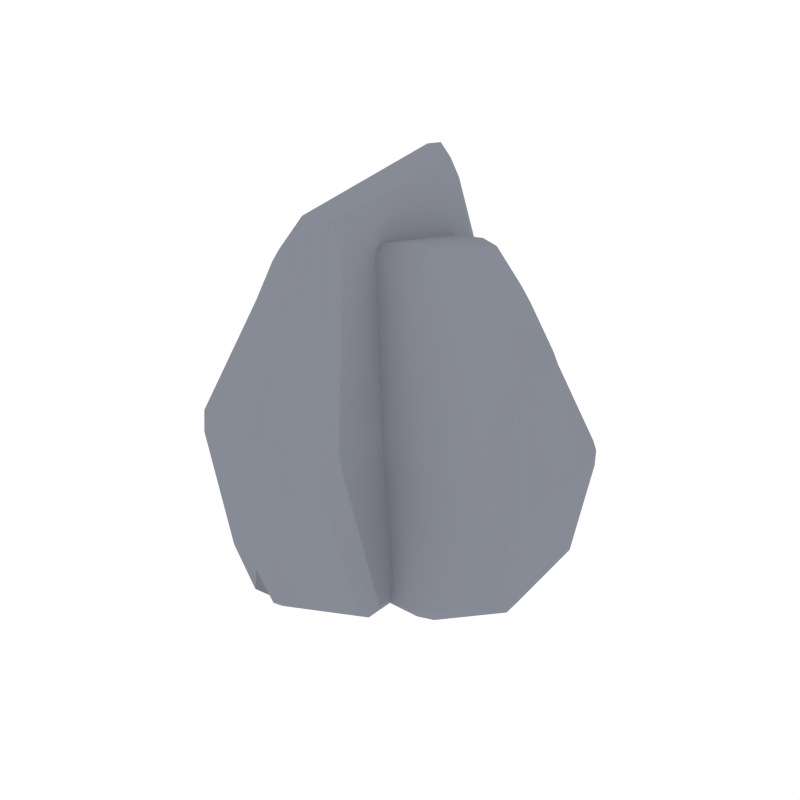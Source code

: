 # Source: Rock_2.blend  (saved by Blender 2.79.0; exported with 4.5.12 LTS)
import bpy
from mathutils import Matrix  # noqa: F401  (used for matrix-valued properties, if any)

bpy.ops.wm.read_factory_settings(use_empty=True)
scene = bpy.context.scene
scene.name = 'Scene'

# ---- collections
col_collection_1 = bpy.data.collections.new('Collection 1'); scene.collection.children.link(col_collection_1)

# ---- materials (node trees are filled in below, after node groups)
mat_rock_grey = bpy.data.materials.new('Rock_Grey')
mat_rock_grey.alpha_threshold = 0.0
mat_rock_grey.diffuse_color = (0.2442, 0.2583, 0.3032, 1.0)
mat_rock_grey.roughness = 0.5

# ---- node groups
ng_auto_smooth = bpy.data.node_groups.new('Auto Smooth', 'GeometryNodeTree')
_s = ng_auto_smooth.interface.new_socket(name='Geometry', in_out='OUTPUT', socket_type='NodeSocketGeometry')
_s = ng_auto_smooth.interface.new_socket(name='Geometry', in_out='INPUT', socket_type='NodeSocketGeometry')
_s = ng_auto_smooth.interface.new_socket(name='Angle', in_out='INPUT', socket_type='NodeSocketFloat')
_s.subtype = 'ANGLE'
_s.min_value = 0.0
_s.max_value = 3.142
ng_auto_smooth.is_modifier = True
_N = ng_auto_smooth.nodes; _L = ng_auto_smooth.links
n0 = _N.new('NodeGroupOutput'); n0.name = 'Group Output'; n0.location = (480, -100)
n1 = _N.new('NodeGroupInput'); n1.name = 'Group Input'; n1.location = (-420, -300)
n2 = _N.new('NodeGroupInput'); n2.name = 'Group Input.001'; n2.location = (-60, -100)
n3 = _N.new('GeometryNodeSetShadeSmooth'); n3.name = 'Set Shade Smooth'; n3.location = (120, -100)
n3.domain = 'EDGE'
n4 = _N.new('GeometryNodeSetShadeSmooth'); n4.name = 'Set Shade Smooth.001'; n4.location = (300, -100)
n5 = _N.new('GeometryNodeInputMeshEdgeAngle'); n5.name = 'Edge Angle'; n5.location = (-420, -220)
n6 = _N.new('GeometryNodeInputEdgeSmooth'); n6.name = 'Is Edge Smooth'; n6.location = (-60, -160)
n7 = _N.new('GeometryNodeInputShadeSmooth'); n7.name = 'Is Face Smooth'; n7.location = (-240, -340)
n8 = _N.new('FunctionNodeBooleanMath'); n8.name = 'Boolean Math'; n8.location = (-60, -220)
n9 = _N.new('FunctionNodeCompare'); n9.name = 'Compare'; n9.location = (-240, -180)
n9.operation = 'LESS_EQUAL'
_L.new(n5.outputs[0], n9.inputs[0])
_L.new(n4.outputs[0], n0.inputs[0])
_L.new(n1.outputs[1], n9.inputs[1])
_L.new(n9.outputs[0], n8.inputs[0])
_L.new(n7.outputs[0], n8.inputs[1])
_L.new(n2.outputs[0], n3.inputs[0])
_L.new(n6.outputs[0], n3.inputs[1])
_L.new(n3.outputs[0], n4.inputs[0])
_L.new(n8.outputs[0], n3.inputs[2])
n0.is_active_output = True

# ---- material node trees

# ---- world
world_world = bpy.data.worlds.new('World'); scene.world = world_world
world_world.color = (1.0, 1.0, 1.0)
world_world.use_sun_shadow = False
world_world.sun_shadow_jitter_overblur = 0.0
world_world.cycles.sampling_method = 'NONE'
world_world.cycles.sample_map_resolution = 256

# ---- meshes
me_cube_421 = bpy.data.meshes.new('Cube.421')
me_cube_421.from_pydata([(0.1639, 0.623, 0.2566), (0.1977, 0.5776, -0.0552), (0.1254, 0.5663, -0.1241), (0.1152, 0.6446, -0.05918), (0.02691, 0.318, 1.91), (0.08164, 0.313, 1.802), (0.03407, 0.3733, 1.811), (-0.5742, 0.1564, 1.26), (-0.5432, 0.1564, 1.389), (-0.5415, 0.2213, 1.308), (0.2612, -0.5923, 0.1297), (0.2572, -0.5164, 0.05614), (0.3163, -0.5109, 0.1428), (0.03256, -0.4411, 1.81), (0.04216, -0.5023, 1.725), (0.09079, -0.442, 1.718), (0.2133, 0.5403, 0.855), (0.199, 0.5335, 0.958), (0.2538, 0.4422, 0.9643), (0.267, 0.4507, 0.8616), (0.1914, -0.7583, 0.9631), (0.211, -0.7633, 0.8595), (0.2751, -0.6741, 0.8616), (0.2526, -0.6735, 0.9638), (-0.6717, 0.4388, 0.1152), (-0.7224, 0.4206, 0.2051), (-0.665, 0.4967, 0.1956), (0.02933, -0.8195, 0.856), (0.03327, -0.8086, 0.9594), (-0.06873, -0.8126, 0.9423), (-0.08291, -0.82, 0.8317), (-0.1035, -0.521, 1.722), (-0.02671, -0.5162, 1.751), (-0.03297, -0.4537, 1.837), (-0.1121, -0.4581, 1.811), (-0.736, 0.2995, 0.786), (-0.685, 0.3946, 0.7957), (-0.6728, 0.4257, 0.696), (-0.728, 0.3272, 0.6818), (0.04392, 0.615, 0.9393), (0.06152, 0.623, 0.837), (-0.03954, 0.6382, 0.8234), (-0.05821, 0.6303, 0.9259), (-0.04199, 0.336, 1.961), (-0.03028, 0.3954, 1.865), (-0.1081, 0.3964, 1.85), (-0.1164, 0.3365, 1.943), (-0.2306, 0.3691, 1.675), (-0.3055, 0.3379, 1.594), (-0.2985, 0.2784, 1.687), (-0.2331, 0.3038, 1.775), (-0.3363, -0.4831, 1.466), (-0.2651, -0.5039, 1.539), (-0.2675, -0.4439, 1.634), (-0.3328, -0.4245, 1.56), (-0.1767, -0.6812, 0.02071), (-0.2422, -0.7112, 0.1898), (-0.3126, -0.6649, 0.02476), (-0.3012, -0.5912, -0.0479), (-0.1967, -0.6063, -0.05102), (-0.4465, -0.7046, 0.8408), (-0.4375, -0.7157, 0.7372), (-0.3421, -0.7527, 0.7568), (-0.3505, -0.7416, 0.8618), (-0.3198, 0.5955, -0.01326), (-0.2069, 0.6144, -0.06112), (-0.1919, 0.5396, -0.135), (-0.2936, 0.5298, -0.1073), (-0.351, 0.5771, 0.7775), (-0.4461, 0.5416, 0.7572), (-0.4495, 0.5295, 0.862), (-0.3507, 0.5666, 0.882), (-0.5111, -0.4027, 1.272), (-0.5124, -0.3369, 1.356), (-0.5506, -0.3372, 1.224), (-0.566, -0.5574, 0.106), (-0.6291, -0.473, 0.1207), (-0.5608, -0.4813, 0.04343), (-0.7123, -0.5126, 0.7028), (-0.6586, -0.6007, 0.7098), (-0.668, -0.582, 0.8112), (-0.7218, -0.4877, 0.8057), (0.06752, -0.4278, 0.1078), (0.06752, -0.3803, 0.05609), (0.06752, -0.2294, 1.678), (0.06752, -0.2764, 1.642), (0.7534, -0.1313, 1.16), (0.7256, -0.1313, 1.263), (0.724, -0.1707, 1.198), (0.06752, 0.3235, 0.2585), (0.06752, 0.2774, 0.1998), (0.06752, 0.2317, 1.599), (0.06752, 0.2689, 1.531), (0.06752, 0.4244, 0.9232), (0.06752, 0.4274, 0.8405), (0.8408, -0.3028, 0.2469), (0.8863, -0.2917, 0.3186), (0.8348, -0.3379, 0.311), (0.2122, 0.4616, 0.8377), (0.2087, 0.4549, 0.9202), (0.3002, 0.4574, 0.9066), (0.3129, 0.4619, 0.8184), (0.3313, 0.2802, 1.529), (0.2625, 0.2773, 1.551), (0.2681, 0.2393, 1.62), (0.339, 0.242, 1.599), (0.8985, -0.2182, 0.7819), (0.8527, -0.276, 0.7896), (0.8419, -0.2948, 0.7101), (0.8914, -0.235, 0.6988), (0.06752, -0.4098, 0.9042), (0.06752, -0.4147, 0.8226), (0.274, -0.4239, 0.8118), (0.2907, -0.4191, 0.8935), (0.2762, -0.2403, 1.719), (0.3354, -0.277, 1.631), (0.3429, -0.2407, 1.705), (0.4453, -0.2605, 1.491), (0.5124, -0.2415, 1.426), (0.5062, -0.2053, 1.501), (0.4476, -0.2208, 1.57), (0.5401, 0.2572, 1.324), (0.4762, 0.2699, 1.382), (0.4784, 0.2334, 1.458), (0.5369, 0.2216, 1.399), (0.397, 0.3775, 0.1716), (0.4557, 0.3957, 0.3064), (0.5188, 0.3676, 0.1748), (0.5086, 0.3229, 0.1168), (0.4149, 0.3321, 0.1143), (0.6389, 0.3918, 0.8256), (0.6309, 0.3985, 0.743), (0.5453, 0.421, 0.7587), (0.5528, 0.4142, 0.8424), (0.5253, -0.398, 0.1445), (0.424, -0.4095, 0.1063), (0.4106, -0.364, 0.04733), (0.5018, -0.3581, 0.06949), (0.5533, -0.3868, 0.7751), (0.6385, -0.3652, 0.759), (0.6416, -0.3579, 0.8425), (0.553, -0.3804, 0.8585), (0.6968, 0.2084, 1.169), (0.698, 0.1684, 1.236), (0.7322, 0.1686, 1.131), (0.7461, 0.3024, 0.2396), (0.8026, 0.251, 0.2513), (0.7414, 0.2561, 0.1897), (0.8772, 0.2751, 0.7156), (0.8291, 0.3286, 0.7211), (0.8375, 0.3173, 0.802), (0.8858, 0.26, 0.7977)], [], [(71, 47, 45, 42), (70, 36, 9, 48), (58, 77, 24, 67), (11, 59, 66, 2), (6, 17, 39, 44), (52, 63, 29, 31), (49, 8, 73, 54), (50, 53, 34, 46), (7, 35, 81, 74), (19, 22, 12, 1), (10, 21, 27, 55), (13, 4, 43, 33), (3, 65, 68, 41), (20, 14, 32, 28), (5, 15, 23, 18), (64, 26, 37, 69), (62, 56, 30), (61, 79, 75, 57), (78, 38, 25, 76), (51, 72, 80, 60), (0, 1, 2, 3), (4, 5, 6), (7, 8, 9), (10, 11, 12), (13, 14, 15), (16, 17, 18, 19), (20, 21, 22, 23), (24, 25, 26), (27, 28, 29, 30), (31, 32, 33, 34), (35, 36, 37, 38), (39, 40, 41, 42), (43, 44, 45, 46), (47, 48, 49, 50), (51, 52, 53, 54), (55, 56, 57, 58, 59), (60, 61, 62, 63), (64, 65, 66, 67), (68, 69, 70, 71), (72, 73, 74), (75, 76, 77), (78, 79, 80, 81), (19, 1, 0, 16), (15, 5, 4, 13), (23, 15, 14, 20), (59, 11, 10, 55), (1, 12, 11, 2), (5, 18, 17, 6), (12, 22, 21, 10), (22, 19, 18, 23), (20, 28, 27, 21), (6, 44, 43, 4), (67, 24, 26, 64), (28, 32, 31, 29), (81, 35, 38, 78), (25, 38, 37, 26), (44, 39, 42, 45), (71, 42, 41, 68), (16, 40, 39, 17), (72, 51, 54, 73), (77, 58, 57, 75), (79, 61, 60, 80), (2, 66, 65, 3), (36, 70, 69, 37), (40, 0, 3, 41), (47, 71, 70, 48), (49, 54, 53, 50), (61, 57, 56, 62), (58, 67, 66, 59), (51, 60, 63, 52), (32, 14, 13, 33), (62, 30, 29, 63), (34, 53, 52, 31), (7, 74, 73, 8), (24, 77, 76, 25), (8, 49, 48, 9), (74, 81, 80, 72), (78, 76, 75, 79), (50, 46, 45, 47), (33, 43, 46, 34), (9, 36, 35, 7), (64, 69, 68, 65), (55, 27, 30, 56), (16, 0, 40), (141, 117, 115, 113), (140, 107, 88, 118), (128, 147, 95, 137), (90, 129, 136, 83), (122, 133, 100, 102), (119, 87, 143, 124), (120, 123, 105, 116), (86, 106, 151, 144), (89, 94, 98, 125), (91, 84, 114, 104), (82, 135, 138, 112), (93, 92, 103, 99), (134, 97, 108, 139), (132, 126, 101), (131, 149, 145, 127), (148, 109, 96, 146), (121, 142, 150, 130), (86, 87, 88), (95, 96, 97), (98, 99, 100, 101), (102, 103, 104, 105), (106, 107, 108, 109), (110, 111, 112, 113), (114, 85, 115, 116), (117, 118, 119, 120), (121, 122, 123, 124), (125, 126, 127, 128, 129), (130, 131, 132, 133), (134, 135, 136, 137), (138, 139, 140, 141), (142, 143, 144), (145, 146, 147), (148, 149, 150, 151), (129, 90, 89, 125), (93, 99, 98, 94), (85, 114, 84), (137, 95, 97, 134), (99, 103, 102, 100), (151, 106, 109, 148), (96, 109, 108, 97), (85, 110, 113, 115), (141, 113, 112, 138), (142, 121, 124, 143), (147, 128, 127, 145), (149, 131, 130, 150), (83, 136, 135, 82), (107, 140, 139, 108), (111, 82, 112), (117, 141, 140, 118), (119, 124, 123, 120), (131, 127, 126, 132), (128, 137, 136, 129), (121, 130, 133, 122), (103, 92, 91, 104), (132, 101, 100, 133), (105, 123, 122, 102), (86, 144, 143, 87), (95, 147, 146, 96), (87, 119, 118, 88), (144, 151, 150, 142), (148, 146, 145, 149), (120, 116, 115, 117), (104, 114, 116, 105), (88, 107, 106, 86), (134, 139, 138, 135), (125, 98, 101, 126)])
me_cube_421.polygons.foreach_set('use_smooth', [True] * 150)
me_cube_421.materials.append(mat_rock_grey)
me_cube_421.use_remesh_preserve_volume = False
me_cube_421.use_remesh_preserve_attributes = False
me_cube_421.use_mirror_vertex_groups = False
me_cube_421.update()

# ---- objects
ob_rock_2 = bpy.data.objects.new('Rock_2', me_cube_421)

# ---- transforms, parenting, visibility, modifiers, constraints
ob_rock_2.location = (0.0, 0.0, 0.0)
ob_rock_2.lineart.crease_threshold = 0.0
_m = ob_rock_2.modifiers.new('Auto Smooth', 'NODES')
_m.node_group = ng_auto_smooth
_gi = [s.identifier for s in ng_auto_smooth.interface.items_tree if s.item_type == 'SOCKET' and s.in_out == 'INPUT']
_m[_gi[1]] = 0.5236  # Angle

# ---- collection membership
col_collection_1.objects.link(ob_rock_2)

# ---- scene / render settings (as saved in the file)
scene.frame_start = 1; scene.frame_end = 250; scene.frame_set(0)
scene.render.engine = 'CYCLES'
scene.render.resolution_x = 1000
scene.render.resolution_y = 1000
scene.render.dither_intensity = 0.0
scene.cycles.samples = 200
scene.cycles.sampling_pattern = 'TABULATED_SOBOL'
scene.cycles.light_sampling_threshold = 0.0
scene.cycles.use_adaptive_sampling = False
scene.cycles.use_light_tree = False
scene.cycles.caustics_reflective = False
scene.cycles.caustics_refractive = False
scene.cycles.blur_glossy = 0.0
scene.cycles.max_bounces = 2
scene.cycles.pixel_filter_type = 'GAUSSIAN'
scene.cycles.sample_clamp_indirect = 0.0
scene.view_settings.view_transform = 'Standard'
bpy.context.view_layer.update()

# ---- added for rendering (the .blend has no active camera): camera
cam_auto = bpy.data.cameras.new('AutoCamera')
cam_auto.lens = 50.0
cam_auto.sensor_width = 36.0
cam_auto.clip_end = 1000.0
ob_auto_camera = bpy.data.objects.new('AutoCamera', cam_auto)
scene.collection.objects.link(ob_auto_camera)
ob_auto_camera.location = (2.88944, -3.45756, 3.15973)
ob_auto_camera.rotation_euler = (1.09748, -7.21219e-08, 0.694738)
scene.camera = ob_auto_camera
bpy.context.view_layer.update()
